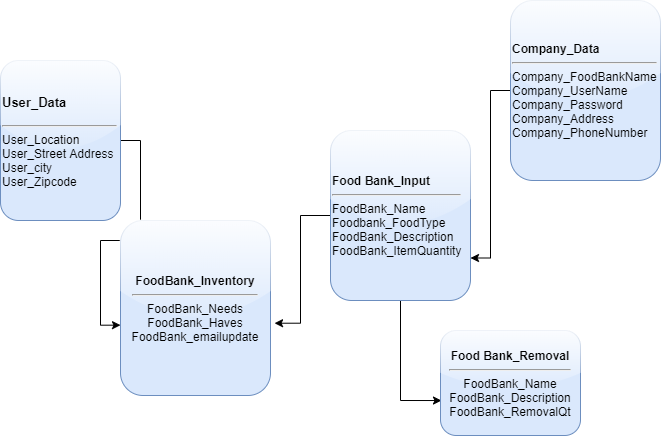

The diagram above was exported from draw.io. Its source (the exported page's mxGraphModel, read from the mxfile embedded in the PNG):
<mxGraphModel dx="1006" dy="717" grid="1" gridSize="10" guides="1" tooltips="1" connect="1" arrows="1" fold="1" page="1" pageScale="1" pageWidth="850" pageHeight="1100" math="0" shadow="0">
  <root>
    <mxCell id="0" />
    <mxCell id="1" parent="0" />
    <mxCell id="WfOz36h8ipcUIJSNTbB8-5" style="edgeStyle=orthogonalEdgeStyle;rounded=0;orthogonalLoop=1;jettySize=auto;html=1;exitX=1;exitY=0.5;exitDx=0;exitDy=0;entryX=0;entryY=0.598;entryDx=0;entryDy=0;entryPerimeter=0;" edge="1" parent="1" source="WfOz36h8ipcUIJSNTbB8-1" target="WfOz36h8ipcUIJSNTbB8-3">
      <mxGeometry relative="1" as="geometry" />
    </mxCell>
    <mxCell id="WfOz36h8ipcUIJSNTbB8-1" value="&lt;p style=&quot;line-height: 160%&quot;&gt;&lt;b&gt;&lt;font style=&quot;font-size: 13px&quot;&gt;User_Data&lt;/font&gt;&lt;/b&gt;&lt;br&gt;&lt;/p&gt;&lt;hr&gt;&lt;span&gt;User_Location&lt;/span&gt;&lt;br&gt;&lt;span&gt;User_Street Address&amp;nbsp;&lt;/span&gt;&lt;br&gt;&lt;span&gt;User_city&lt;/span&gt;&lt;br&gt;&lt;div&gt;&lt;span&gt;User_Zipcode&lt;/span&gt;&lt;/div&gt;&lt;p&gt;&lt;/p&gt;&lt;p&gt;&lt;/p&gt;" style="rounded=1;whiteSpace=wrap;html=1;align=left;glass=1;fillColor=#dae8fc;strokeColor=#6c8ebf;" vertex="1" parent="1">
      <mxGeometry x="70" y="180" width="120" height="160" as="geometry" />
    </mxCell>
    <mxCell id="WfOz36h8ipcUIJSNTbB8-7" style="edgeStyle=orthogonalEdgeStyle;rounded=0;orthogonalLoop=1;jettySize=auto;html=1;exitX=0;exitY=0.5;exitDx=0;exitDy=0;entryX=1;entryY=0.75;entryDx=0;entryDy=0;" edge="1" parent="1" source="WfOz36h8ipcUIJSNTbB8-2" target="WfOz36h8ipcUIJSNTbB8-4">
      <mxGeometry relative="1" as="geometry" />
    </mxCell>
    <mxCell id="WfOz36h8ipcUIJSNTbB8-2" value="&lt;b&gt;Company_Data&lt;br&gt;&lt;/b&gt;&lt;hr&gt;Company_FoodBankName&lt;br&gt;Company_UserName&lt;br&gt;Company_Password&lt;br&gt;Company_Address&lt;br&gt;Company_PhoneNumber&lt;br&gt;" style="rounded=1;whiteSpace=wrap;html=1;glass=1;align=left;fillColor=#dae8fc;strokeColor=#6c8ebf;" vertex="1" parent="1">
      <mxGeometry x="580" y="120" width="150" height="180" as="geometry" />
    </mxCell>
    <mxCell id="WfOz36h8ipcUIJSNTbB8-3" value="&lt;b&gt;FoodBank_Inventory&lt;br&gt;&lt;/b&gt;&lt;hr&gt;FoodBank_Needs&lt;br&gt;FoodBank_Haves&lt;br&gt;FoodBank_emailupdate&lt;br&gt;" style="rounded=1;whiteSpace=wrap;html=1;glass=1;fillColor=#dae8fc;strokeColor=#6c8ebf;" vertex="1" parent="1">
      <mxGeometry x="190" y="340" width="150" height="175" as="geometry" />
    </mxCell>
    <mxCell id="WfOz36h8ipcUIJSNTbB8-8" style="edgeStyle=orthogonalEdgeStyle;rounded=0;orthogonalLoop=1;jettySize=auto;html=1;exitX=0;exitY=0.5;exitDx=0;exitDy=0;entryX=1.027;entryY=0.587;entryDx=0;entryDy=0;entryPerimeter=0;" edge="1" parent="1" source="WfOz36h8ipcUIJSNTbB8-4" target="WfOz36h8ipcUIJSNTbB8-3">
      <mxGeometry relative="1" as="geometry" />
    </mxCell>
    <mxCell id="WfOz36h8ipcUIJSNTbB8-11" style="edgeStyle=orthogonalEdgeStyle;rounded=0;orthogonalLoop=1;jettySize=auto;html=1;exitX=0.5;exitY=1;exitDx=0;exitDy=0;entryX=0.007;entryY=0.667;entryDx=0;entryDy=0;entryPerimeter=0;" edge="1" parent="1" source="WfOz36h8ipcUIJSNTbB8-4" target="WfOz36h8ipcUIJSNTbB8-10">
      <mxGeometry relative="1" as="geometry" />
    </mxCell>
    <mxCell id="WfOz36h8ipcUIJSNTbB8-4" value="&lt;b&gt;Food Bank_Input&lt;br&gt;&lt;/b&gt;&lt;hr&gt;FoodBank_Name&lt;br&gt;Foodbank_FoodType&lt;br&gt;FoodBank_Description&lt;br&gt;FoodBank_ItemQuantity&lt;br&gt;" style="rounded=1;whiteSpace=wrap;html=1;glass=1;align=left;fillColor=#dae8fc;strokeColor=#6c8ebf;" vertex="1" parent="1">
      <mxGeometry x="400" y="250" width="140" height="170" as="geometry" />
    </mxCell>
    <mxCell id="WfOz36h8ipcUIJSNTbB8-10" value="&lt;b&gt;Food Bank_Removal&lt;br&gt;&lt;/b&gt;&lt;hr&gt;FoodBank_Name&lt;br&gt;FoodBank_Description&lt;br&gt;FoodBank_RemovalQt" style="rounded=1;whiteSpace=wrap;html=1;glass=1;fillColor=#dae8fc;strokeColor=#6c8ebf;" vertex="1" parent="1">
      <mxGeometry x="510" y="450" width="140" height="105" as="geometry" />
    </mxCell>
  </root>
</mxGraphModel>